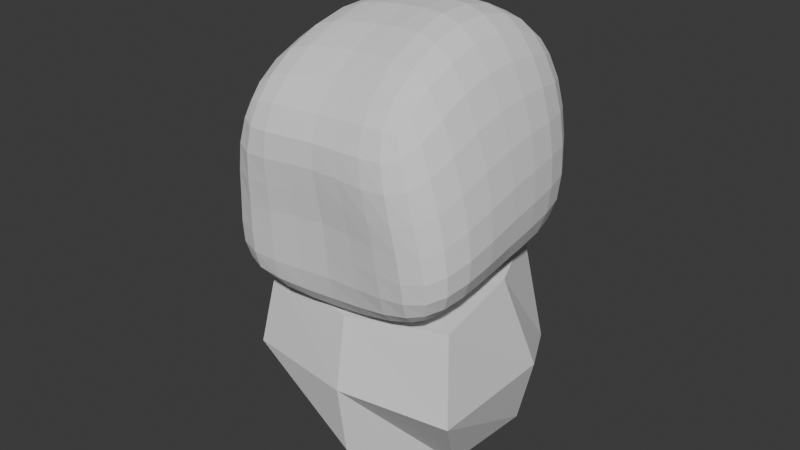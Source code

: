 # Source: karakterdieng.blend  (saved by Blender 5.0.119; exported with 4.5.12 LTS)
import bpy
from mathutils import Matrix  # noqa: F401  (used for matrix-valued properties, if any)

bpy.ops.wm.read_factory_settings(use_empty=True)
scene = bpy.context.scene
scene.name = 'Scene'

# ---- collections
col_collection = bpy.data.collections.new('Collection'); scene.collection.children.link(col_collection)

# ---- world
world_world = bpy.data.worlds.new('World'); scene.world = world_world
world_world.use_nodes = True; world_world.node_tree.nodes.clear()
_N = world_world.node_tree.nodes; _L = world_world.node_tree.links
n0 = _N.new('ShaderNodeOutputWorld'); n0.name = 'World Output'; n0.location = (200, 100)
n1 = _N.new('ShaderNodeBackground'); n1.name = 'Background'; n1.location = (-200, 100)
n1.inputs[0].default_value = (0.05088, 0.05088, 0.05088, 1.0)
_L.new(n1.outputs[0], n0.inputs[0])
n0.is_active_output = True
world_world.color = (0.05088, 0.05088, 0.05088)
world_world.sun_shadow_jitter_overblur = 0.0

# ---- meshes
me_cube_001 = bpy.data.meshes.new('Cube.001')
me_cube_001.from_pydata([(-0.6095, -0.7184, -0.5217), (-0.4854, -0.7686, 0.445), (-0.6582, 0.5464, -0.4202), (-0.4899, 0.651, 0.578), (0.6962, -0.6359, -0.4071), (0.4987, -0.6822, 0.4734), (0.6436, 0.5577, -0.3934), (0.4907, 0.6609, 0.5955), (-0.6401, 0.01582, -0.6211), (-0.5879, -0.6377, -0.2922), (-0.4632, -0.02266, 0.7593), (-0.6036, 0.6741, 0.02818), (-0.001341, 0.5966, -0.5736), (-0.0006081, 0.6285, 0.5805), (0.5952, 0.685, 0.04286), (0.5147, 0.02838, -0.5688), (0.3712, -0.02358, 0.8496), (0.6388, -0.6488, -0.2964), (0.01312, -0.4833, -0.8566), (-0.04278, -0.6291, 0.3067), (-0.7025, -0.003321, -0.0516), (-0.001832, 0.7473, 0.001899), (0.6933, -0.01238, 0.0412), (0.01203, -0.427, 0.02101), (-0.0003714, 0.02808, -0.3379), (-0.007577, 0.1037, 0.781)], [], [(0, 9, 20, 8), (9, 1, 10, 20), (20, 10, 3, 11), (8, 20, 11, 2), (2, 11, 21, 12), (11, 3, 13, 21), (21, 13, 7, 14), (12, 21, 14, 6), (6, 14, 22, 15), (14, 7, 16, 22), (22, 16, 5, 17), (15, 22, 17, 4), (4, 17, 23, 18), (17, 5, 19, 23), (23, 19, 1, 9), (18, 23, 9, 0), (2, 12, 24, 8), (12, 6, 15, 24), (24, 15, 4, 18), (8, 24, 18, 0), (7, 13, 25, 16), (13, 3, 10, 25), (25, 10, 1, 19), (16, 25, 19, 5)])
_uv = me_cube_001.uv_layers.new(name='UVMap')
_uv.uv.foreach_set('vector', [0.375, 0.0, 0.5, 0.0, 0.5, 0.125, 0.375, 0.125, 0.5, 0.0, 0.625, 0.0, 0.625, 0.125, 0.5, 0.125, 0.5, 0.125, 0.625, 0.125, 0.625, 0.25, 0.5, 0.25, 0.375, 0.125, 0.5, 0.125, 0.5, 0.25, 0.375, 0.25, 0.375, 0.25, 0.5, 0.25, 0.5, 0.375, 0.375, 0.375, 0.5, 0.25, 0.625, 0.25, 0.625, 0.375, 0.5, 0.375, 0.5, 0.375, 0.625, 0.375, 0.625, 0.5, 0.5, 0.5, 0.375, 0.375, 0.5, 0.375, 0.5, 0.5, 0.375, 0.5, 0.375, 0.5, 0.5, 0.5, 0.5, 0.625, 0.375, 0.625, 0.5, 0.5, 0.625, 0.5, 0.625, 0.625, 0.5, 0.625, 0.5, 0.625, 0.625, 0.625, 0.625, 0.75, 0.5, 0.75, 0.375, 0.625, 0.5, 0.625, 0.5, 0.75, 0.375, 0.75, 0.375, 0.75, 0.5, 0.75, 0.5, 0.875, 0.375, 0.875, 0.5, 0.75, 0.625, 0.75, 0.625, 0.875, 0.5, 0.875, 0.5, 0.875, 0.625, 0.875, 0.625, 1.0, 0.5, 1.0, 0.375, 0.875, 0.5, 0.875, 0.5, 1.0, 0.375, 1.0, 0.125, 0.5, 0.25, 0.5, 0.25, 0.625, 0.125, 0.625, 0.25, 0.5, 0.375, 0.5, 0.375, 0.625, 0.25, 0.625, 0.25, 0.625, 0.375, 0.625, 0.375, 0.75, 0.25, 0.75, 0.125, 0.625, 0.25, 0.625, 0.25, 0.75, 0.125, 0.75, 0.625, 0.5, 0.75, 0.5, 0.75, 0.625, 0.625, 0.625, 0.75, 0.5, 0.875, 0.5, 0.875, 0.625, 0.75, 0.625, 0.75, 0.625, 0.875, 0.625, 0.875, 0.75, 0.75, 0.75, 0.625, 0.625, 0.75, 0.625, 0.75, 0.75, 0.625, 0.75])
me_cube_001.update()
me_cube_002 = bpy.data.meshes.new('Cube.002')
me_cube_002.from_pydata([(-0.4193, -0.3377, -0.4185), (-0.7347, -0.4771, 0.8034), (-0.3427, 0.4924, -0.3198), (-0.53, 0.7094, 1.002), (0.458, -0.3423, -0.3864), (0.7702, -0.48, 0.8928), (0.375, 0.4191, -0.3146), (0.507, 0.7105, 1.026), (-0.308, 0.1965, -0.378), (-0.7808, -0.5931, 0.2671), (-0.6805, 0.1696, 0.9368), (-0.5849, 0.7989, 0.2553), (0.07951, 0.4709, -0.3756), (-0.001757, 0.7577, 1.004), (0.6428, 0.798, 0.2129), (0.3916, 0.1751, -0.4056), (0.7244, 0.1642, 0.9839), (0.8759, -0.6122, 0.2974), (0.06332, -0.3368, -0.5063), (0.02555, -0.6142, 0.8043), (-0.8015, 0.3377, 0.1854), (0.01482, 0.8439, 0.2254), (0.89, 0.3273, 0.3103), (0.07161, -0.7485, 0.3088), (0.08157, 0.02332, -0.4688), (0.0006504, 0.08896, 0.9649), (-0.6937, -0.204, -0.2173), (-0.4809, 0.6792, -0.1458), (0.5476, 0.6884, -0.199), (0.6341, -0.2161, -0.3153), (-0.6912, 0.4011, -0.2186), (0.02863, 0.7349, -0.2331), (0.7324, 0.3951, -0.2373), (0.05418, -0.6544, -0.2383)], [], [(26, 9, 20, 30), (9, 1, 10, 20), (20, 10, 3, 11), (30, 20, 11, 27), (27, 11, 21, 31), (11, 3, 13, 21), (21, 13, 7, 14), (31, 21, 14, 28), (28, 14, 22, 32), (14, 7, 16, 22), (22, 16, 5, 17), (32, 22, 17, 29), (29, 17, 23, 33), (17, 5, 19, 23), (23, 19, 1, 9), (33, 23, 9, 26), (2, 12, 24, 8), (12, 6, 15, 24), (24, 15, 4, 18), (8, 24, 18, 0), (7, 13, 25, 16), (13, 3, 10, 25), (25, 10, 1, 19), (16, 25, 19, 5), (18, 33, 26, 0), (4, 29, 33, 18), (15, 32, 29, 4), (6, 28, 32, 15), (12, 31, 28, 6), (2, 27, 31, 12), (8, 30, 27, 2), (0, 26, 30, 8)])
_uv = me_cube_002.uv_layers.new(name='UVMap')
_uv.uv.foreach_set('vector', [0.4381, 0.0, 0.5, 0.0, 0.5, 0.125, 0.4381, 0.125, 0.5, 0.0, 0.625, 0.0, 0.625, 0.125, 0.5, 0.125, 0.5, 0.125, 0.625, 0.125, 0.625, 0.25, 0.5, 0.25, 0.4381, 0.125, 0.5, 0.125, 0.5, 0.25, 0.4381, 0.25, 0.4381, 0.25, 0.5, 0.25, 0.5, 0.375, 0.4381, 0.375, 0.5, 0.25, 0.625, 0.25, 0.625, 0.375, 0.5, 0.375, 0.5, 0.375, 0.625, 0.375, 0.625, 0.5, 0.5, 0.5, 0.4381, 0.375, 0.5, 0.375, 0.5, 0.5, 0.4381, 0.5, 0.4381, 0.5, 0.5, 0.5, 0.5, 0.625, 0.4381, 0.625, 0.5, 0.5, 0.625, 0.5, 0.625, 0.625, 0.5, 0.625, 0.5, 0.625, 0.625, 0.625, 0.625, 0.75, 0.5, 0.75, 0.4381, 0.625, 0.5, 0.625, 0.5, 0.75, 0.4381, 0.75, 0.4381, 0.75, 0.5, 0.75, 0.5, 0.875, 0.4381, 0.875, 0.5, 0.75, 0.625, 0.75, 0.625, 0.875, 0.5, 0.875, 0.5, 0.875, 0.625, 0.875, 0.625, 1.0, 0.5, 1.0, 0.4381, 0.875, 0.5, 0.875, 0.5, 1.0, 0.4381, 1.0, 0.125, 0.5, 0.25, 0.5, 0.25, 0.625, 0.125, 0.625, 0.25, 0.5, 0.375, 0.5, 0.375, 0.625, 0.25, 0.625, 0.25, 0.625, 0.375, 0.625, 0.375, 0.75, 0.25, 0.75, 0.125, 0.625, 0.25, 0.625, 0.25, 0.75, 0.125, 0.75, 0.625, 0.5, 0.75, 0.5, 0.75, 0.625, 0.625, 0.625, 0.75, 0.5, 0.875, 0.5, 0.875, 0.625, 0.75, 0.625, 0.75, 0.625, 0.875, 0.625, 0.875, 0.75, 0.75, 0.75, 0.625, 0.625, 0.75, 0.625, 0.75, 0.75, 0.625, 0.75, 0.375, 0.875, 0.4381, 0.875, 0.4381, 1.0, 0.375, 1.0, 0.375, 0.75, 0.4381, 0.75, 0.4381, 0.875, 0.375, 0.875, 0.375, 0.625, 0.4381, 0.625, 0.4381, 0.75, 0.375, 0.75, 0.375, 0.5, 0.4381, 0.5, 0.4381, 0.625, 0.375, 0.625, 0.375, 0.375, 0.4381, 0.375, 0.4381, 0.5, 0.375, 0.5, 0.375, 0.25, 0.4381, 0.25, 0.4381, 0.375, 0.375, 0.375, 0.375, 0.125, 0.4381, 0.125, 0.4381, 0.25, 0.375, 0.25, 0.375, 0.0, 0.4381, 0.0, 0.4381, 0.125, 0.375, 0.125])
me_cube_002.update()

# ---- objects
ob_empty = bpy.data.objects.new('Empty', None)
ob_empty_001 = bpy.data.objects.new('Empty.001', None)
ob_cube = bpy.data.objects.new('Cube', me_cube_001)
ob_cube_001 = bpy.data.objects.new('Cube.001', me_cube_002)

# ---- transforms, parenting, visibility, modifiers, constraints
ob_empty.location = (0.00738, 4.972, 3.504)
ob_empty.rotation_euler = (1.571, -0.0, -0.0)
ob_empty.scale = (2.011, 2.011, 2.011)
ob_empty.empty_display_type = 'IMAGE'
ob_empty.empty_display_size = 5.0
ob_empty.empty_image_depth = 'BACK'
ob_empty.use_empty_image_alpha = True
ob_empty.empty_image_side = 'FRONT'
ob_empty.color = (1.0, 1.0, 1.0, 0.1702)
ob_empty_001.location = (-17.09, -2.977, 3.504)
ob_empty_001.rotation_euler = (1.571, -0.0, 1.571)
ob_empty_001.scale = (2.011, 2.011, 2.011)
ob_empty_001.empty_display_type = 'IMAGE'
ob_empty_001.empty_display_size = 5.0
ob_empty_001.empty_image_depth = 'BACK'
ob_empty_001.use_empty_image_alpha = True
ob_empty_001.empty_image_side = 'FRONT'
ob_empty_001.color = (1.0, 1.0, 1.0, 0.1702)
ob_cube.location = (0.0, 0.0, 4.144)
ob_cube.scale = (1.306, 1.306, 1.306)
_m = ob_cube.modifiers.new('Subdivision.001', 'SUBSURF')
ob_cube_001.location = (0.0, 0.0, 2.611)
ob_cube_001.scale = (0.9037, 0.9037, 0.9037)

# ---- collection membership
col_collection.objects.link(ob_empty)
col_collection.objects.link(ob_empty_001)
col_collection.objects.link(ob_cube)
col_collection.objects.link(ob_cube_001)

# ---- scene / render settings (as saved in the file)
scene.frame_start = 1; scene.frame_end = 250; scene.frame_set(1)
scene.render.engine = 'BLENDER_EEVEE_NEXT'
scene.render.bake_bias = 0.0
scene.render.bake_samples = 0
scene.cycles.sampling_pattern = 'TABULATED_SOBOL'
scene.eevee.use_volume_custom_range = False
bpy.context.view_layer.update()

# ---- added for rendering (the .blend has no active camera and no usable light): camera, sun
cam_auto = bpy.data.cameras.new('AutoCamera')
cam_auto.lens = 50.0
cam_auto.sensor_width = 36.0
cam_auto.clip_end = 1000.0
ob_auto_camera = bpy.data.objects.new('AutoCamera', cam_auto)
scene.collection.objects.link(ob_auto_camera)
ob_auto_camera.location = (3.79583, -4.57391, 6.74343)
ob_auto_camera.rotation_euler = (1.09748, -7.21219e-08, 0.694738)
scene.camera = ob_auto_camera
light_auto_sun = bpy.data.lights.new('AutoSun', 'SUN')
light_auto_sun.energy = 3.0
light_auto_sun.angle = 0.0523599
ob_auto_sun = bpy.data.objects.new('AutoSun', light_auto_sun)
scene.collection.objects.link(ob_auto_sun)
ob_auto_sun.rotation_euler = (0.872665, 0.174533, 0.523599)
bpy.context.view_layer.update()
